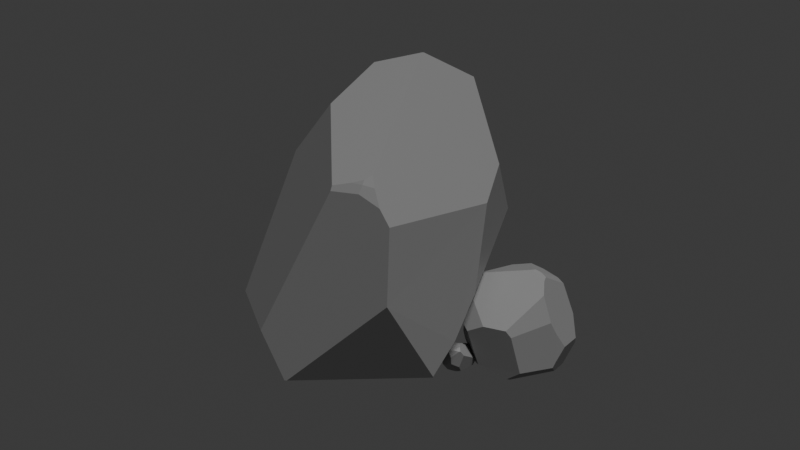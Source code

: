 # Source: low-poly-rock.blend  (saved by Blender 4.5.90; exported with 4.5.12 LTS)
import bpy
from mathutils import Matrix  # noqa: F401  (used for matrix-valued properties, if any)

bpy.ops.wm.read_factory_settings(use_empty=True)
scene = bpy.context.scene
scene.name = 'Scene'

# ---- collections
col_collection = bpy.data.collections.new('Collection'); scene.collection.children.link(col_collection)

# ---- materials (node trees are filled in below, after node groups)
mat_material_002 = bpy.data.materials.new('Material.002')
mat_material_001 = bpy.data.materials.new('Material.001')
mat_material_003 = bpy.data.materials.new('Material.003')

# ---- material node trees
mat_material_002.use_nodes = True; mat_material_002.node_tree.nodes.clear()
_N = mat_material_002.node_tree.nodes; _L = mat_material_002.node_tree.links
n0 = _N.new('ShaderNodeBsdfPrincipled'); n0.name = 'Principled BSDF'; n0.location = (-200, 100)
n0.inputs[0].default_value = (0.2789, 0.2789, 0.2789, 1.0)
n1 = _N.new('ShaderNodeOutputMaterial'); n1.name = 'Material Output'; n1.location = (200, 100)
_L.new(n0.outputs[0], n1.inputs[0])
n1.is_active_output = True
mat_material_001.use_nodes = True; mat_material_001.node_tree.nodes.clear()
_N = mat_material_001.node_tree.nodes; _L = mat_material_001.node_tree.links
n0 = _N.new('ShaderNodeBsdfPrincipled'); n0.name = 'Principled BSDF'; n0.location = (-200, 100)
n0.inputs[0].default_value = (0.2789, 0.2789, 0.2789, 1.0)
n1 = _N.new('ShaderNodeOutputMaterial'); n1.name = 'Material Output'; n1.location = (200, 100)
_L.new(n0.outputs[0], n1.inputs[0])
n1.is_active_output = True
mat_material_003.use_nodes = True; mat_material_003.node_tree.nodes.clear()
_N = mat_material_003.node_tree.nodes; _L = mat_material_003.node_tree.links
n0 = _N.new('ShaderNodeBsdfPrincipled'); n0.name = 'Principled BSDF'; n0.location = (-200, 100)
n0.inputs[0].default_value = (0.2789, 0.2789, 0.2789, 1.0)
n1 = _N.new('ShaderNodeOutputMaterial'); n1.name = 'Material Output'; n1.location = (200, 100)
_L.new(n0.outputs[0], n1.inputs[0])
n1.is_active_output = True

# ---- world
world_world = bpy.data.worlds.new('World'); scene.world = world_world
world_world.use_nodes = True; world_world.node_tree.nodes.clear()
_N = world_world.node_tree.nodes; _L = world_world.node_tree.links
n0 = _N.new('ShaderNodeOutputWorld'); n0.name = 'World Output'; n0.location = (200, 100)
n1 = _N.new('ShaderNodeBackground'); n1.name = 'Background'; n1.location = (-200, 100)
n1.inputs[0].default_value = (0.05088, 0.05088, 0.05088, 1.0)
_L.new(n1.outputs[0], n0.inputs[0])
n0.is_active_output = True
world_world.color = (0.05088, 0.05088, 0.05088)
world_world.sun_shadow_jitter_overblur = 0.0

# ---- cameras
cam_camera = bpy.data.cameras.new('Camera')
cam_camera.clip_end = 100.0
cam_camera.ortho_scale = 7.314

# ---- lights
light_light = bpy.data.lights.new('Light', 'SUN')
light_light.color = (0.2259, 0.2259, 0.2259)
light_light.exposure = -2.329
light_light.angle = 0.1993
light_light.energy = 50.0
light_light.shadow_soft_size = 0.1
light_light.shadow_cascade_max_distance = 1000.0

# ---- meshes
me_sphere = bpy.data.meshes.new('Sphere')
me_sphere.from_pydata([(0.8155, -0.1622, -0.5556), (0.8537, -0.1698, -0.4826), (0.8198, -0.1186, -0.5556), (0.9292, -0.03953, -0.3052), (0.8999, -0.09755, -0.4097), (0.6112, 0.5289, 0.5403), (0.6157, 0.5244, 0.5391), (0.3444, 0.8086, -0.3559), (0.8632, 0.2868, -0.07742), (0.588, -0.3161, 0.3996), (0.6989, -0.08323, -0.7071), (0.699, -0.08273, -0.707), (0.7666, -0.1525, -0.6163), (0.8083, -0.1859, -0.5556), (0.8188, -0.2204, -0.5179), (0.6963, -0.1097, -0.7071), (0.6908, -0.1093, -0.7116), (-0.3167, 0.4794, 0.699), (0.5218, 0.515, 0.5847), (0.3336, 0.8126, -0.3686), (0.2635, 0.6398, -0.6527), (-0.3085, 0.7938, -0.3086), (-0.8184, 0.5269, -0.07048), (-0.3817, 0.4913, 0.6606), (-0.5803, 0.7163, -0.06031), (-0.7898, 0.5924, 0.01084), (-0.7117, 0.4294, 0.4659), (0.5755, 0.3379, 0.6015), (0.5451, 0.09706, 0.6124), (0.3506, 0.4114, 0.6899), (-0.05593, 0.2716, 0.8485), (0.1742, -0.4502, -0.8154), (0.2991, -0.8371, -0.387), (0.119, -0.7142, -0.6308), (-0.3399, 0.5537, -0.713), (-0.3221, 0.5456, -0.7293), (-0.8237, 0.4173, -0.2681), (-0.9023, 0.1665, -0.1964), (-0.2234, -0.1903, -0.822), (-0.7684, -0.2147, 0.4324), (-0.8065, -0.1045, 0.41), (-0.9259, -0.01846, -0.1751), (-0.8278, -0.3774, -0.2663), (-0.4597, -0.3449, 0.6146), (-0.05858, -0.3223, 0.847), (-0.02082, -0.3499, 0.8321), (0.2939, -0.8407, -0.3737), (-0.03333, -0.8298, -0.2123), (-0.3072, -0.676, -0.4894), (-0.6044, -0.5174, -0.4722), (-0.6796, -0.5033, -0.403), (-0.3219, -0.7092, -0.3862), (0.4246, -0.5112, 0.4348), (-0.0191, -0.3526, 0.8297), (-0.04961, -0.6254, 0.4761), (0.145, -0.8465, 0.09969), (0.2133, -0.8488, 0.06855)], [], [(40, 41, 42, 39), (25, 26, 23, 24), (12, 0, 13), (2, 4, 1, 0), (16, 10, 15), (6, 8, 7, 5), (29, 18, 17, 30), (0, 1, 14, 13), (11, 2, 0, 12, 15, 10), (29, 27, 6, 5, 18), (7, 8, 3, 4, 2, 11, 20, 19), (24, 23, 17, 18, 5, 7, 19, 21), (6, 27, 28, 9, 3, 8), (14, 32, 33, 31, 16, 15, 12, 13), (50, 49, 48, 51), (40, 26, 25, 22, 37, 41), (22, 36, 37), (11, 10, 16, 31, 38, 35, 20), (20, 35, 34, 21, 19), (25, 24, 21, 34, 36, 22), (44, 30, 17, 23, 26, 40, 39, 43), (53, 45, 44, 43, 54), (29, 30, 44, 45, 28, 27), (52, 53, 54, 55, 56), (48, 33, 32, 46, 47, 51), (36, 34, 35, 38, 49, 50, 42, 41, 37), (31, 33, 48, 49, 38), (47, 46, 56, 55), (50, 51, 47, 55, 54, 43, 39, 42), (28, 45, 53, 52, 9), (4, 3, 9, 52, 56, 46, 32, 14, 1)])
_uv = me_sphere.uv_layers.new(name='UVMap')
_uv.uv.foreach_set('vector', [0.2906, 0.6389, 0.2039, 0.4434, 0.07145, 0.4129, 0.2081, 0.6495, 0.8978, 0.5033, 0.805, 0.6557, 0.8277, 0.7452, 0.8548, 0.479, 0.4688, 0.2875, 0.4688, 0.3125, 0.464, 0.3125, 0.4771, 0.3125, 0.4826, 0.3652, 0.4688, 0.3389, 0.4688, 0.3125, 0.475, 0.2477, 0.4811, 0.25, 0.4752, 0.25, 0.6117, 0.6857, 0.5489, 0.4747, 0.6873, 0.3815, 0.6143, 0.6863, 0.6283, 0.7605, 0.6333, 0.7078, 0.8134, 0.7636, 0.6603, 0.8398, 0.4688, 0.3125, 0.4688, 0.3389, 0.4579, 0.3261, 0.464, 0.3125, 0.4813, 0.25, 0.4771, 0.3125, 0.4688, 0.3125, 0.4688, 0.2875, 0.4752, 0.25, 0.4811, 0.25, 0.6283, 0.7605, 0.5632, 0.7132, 0.6117, 0.6857, 0.6143, 0.6863, 0.6333, 0.7078, 0.6873, 0.3815, 0.5489, 0.4747, 0.4923, 0.4012, 0.4826, 0.3652, 0.4771, 0.3125, 0.4813, 0.25, 0.6812, 0.2724, 0.6892, 0.3773, 0.8548, 0.479, 0.8277, 0.7452, 0.8134, 0.7636, 0.6333, 0.7078, 0.6143, 0.6863, 0.6873, 0.3815, 0.6892, 0.3773, 0.8059, 0.3964, 0.6117, 0.6857, 0.5632, 0.7132, 0.5033, 0.7225, 0.4096, 0.6515, 0.4923, 0.4012, 0.5489, 0.4747, 0.4579, 0.3261, 0.307, 0.3733, 0.2793, 0.2782, 0.3054, 0.1943, 0.475, 0.2477, 0.4752, 0.25, 0.4688, 0.2875, 0.464, 0.3125, 0.1047, 0.3667, 0.1551, 0.3409, 0.1859, 0.3349, 0.1807, 0.3724, 0.2906, 0.6389, 0.805, 0.6557, 0.8978, 0.5033, 0.9096, 0.4765, 0.3459, 0.4361, 0.2039, 0.4434, 0.9096, 0.4765, 0.9265, 0.411, 0.3459, 0.4361, 0.4813, 0.25, 0.4811, 0.25, 0.475, 0.2477, 0.3054, 0.1943, 0.6785, 0.1917, 0.8373, 0.2381, 0.6812, 0.2724, 0.6812, 0.2724, 0.8373, 0.2381, 0.8408, 0.244, 0.8059, 0.3964, 0.6892, 0.3773, 0.8978, 0.5033, 0.8548, 0.479, 0.8059, 0.3964, 0.8408, 0.244, 0.9265, 0.411, 0.9096, 0.4765, 0.3224, 0.8311, 0.6603, 0.8398, 0.8134, 0.7636, 0.8277, 0.7452, 0.805, 0.6557, 0.2906, 0.6389, 0.2081, 0.6495, 0.2189, 0.7262, 0.3031, 0.8224, 0.3031, 0.8235, 0.3224, 0.8311, 0.2189, 0.7262, 0.2628, 0.671, 0.6283, 0.7605, 0.6603, 0.8398, 0.3224, 0.8311, 0.3031, 0.8235, 0.5033, 0.7225, 0.5632, 0.7132, 0.3591, 0.6586, 0.3031, 0.8224, 0.2628, 0.671, 0.276, 0.538, 0.2901, 0.5276, 0.1859, 0.3349, 0.2793, 0.2782, 0.307, 0.3733, 0.3058, 0.3778, 0.2384, 0.4317, 0.1807, 0.3724, 0.9265, 0.411, 0.8408, 0.244, 0.8373, 0.2381, 0.6785, 0.1917, 0.1551, 0.3409, 0.1047, 0.3667, 0.07145, 0.4129, 0.2039, 0.4434, 0.3459, 0.4361, 0.3054, 0.1943, 0.2793, 0.2782, 0.1859, 0.3349, 0.1551, 0.3409, 0.6785, 0.1917, 0.2384, 0.4317, 0.3058, 0.3778, 0.2901, 0.5276, 0.276, 0.538, 0.1047, 0.3667, 0.1807, 0.3724, 0.2384, 0.4317, 0.276, 0.538, 0.2628, 0.671, 0.2189, 0.7262, 0.2081, 0.6495, 0.07145, 0.4129, 0.5033, 0.7225, 0.3031, 0.8235, 0.3031, 0.8224, 0.3591, 0.6586, 0.4096, 0.6515, 0.4826, 0.3652, 0.4923, 0.4012, 0.4096, 0.6515, 0.3591, 0.6586, 0.2901, 0.5276, 0.3058, 0.3778, 0.307, 0.3733, 0.4579, 0.3261, 0.4688, 0.3389])
me_sphere.materials.append(mat_material_002)
me_sphere.update()
me_sphere_001 = bpy.data.meshes.new('Sphere.001')
me_sphere_001.from_pydata([(0.8155, -0.1622, -0.5556), (0.8537, -0.1698, -0.4826), (0.8198, -0.1186, -0.5556), (0.9292, -0.03953, -0.3052), (0.8999, -0.09755, -0.4097), (0.3444, 0.8086, -0.3559), (0.8632, 0.2868, -0.07742), (0.588, -0.3161, 0.3996), (0.6989, -0.08323, -0.7071), (0.699, -0.08273, -0.707), (0.7666, -0.1525, -0.6163), (0.8083, -0.1859, -0.5556), (0.8188, -0.2204, -0.5179), (0.6963, -0.1097, -0.7071), (0.6908, -0.1093, -0.7116), (0.3336, 0.8126, -0.3686), (-0.3085, 0.7938, -0.3086), (-0.8184, 0.5269, -0.07048), (-0.5803, 0.7163, -0.06031), (-0.7898, 0.5924, 0.01084), (-0.7117, 0.4294, 0.4659), (0.5451, 0.09706, 0.6124), (-0.8237, 0.4173, -0.2681), (-0.9023, 0.1665, -0.1964), (-0.2234, -0.1903, -0.822), (-0.7684, -0.2147, 0.4324), (-0.8065, -0.1045, 0.41), (-0.9259, -0.01846, -0.1751), (-0.8278, -0.3774, -0.2663), (-0.4597, -0.3449, 0.6146), (-0.6044, -0.5174, -0.4722), (-0.6796, -0.5033, -0.403), (-0.04961, -0.6254, 0.4761), (0.6701, 0.4721, 0.4036), (0.5415, 0.6019, 0.3063), (-0.414, 0.5279, 0.5436), (-0.4763, 0.4736, 0.6048), (0.5675, 0.2745, 0.6044), (0.2772, -0.3822, -0.7947), (-0.1009, -0.2704, -0.82), (-0.4982, -0.5741, -0.4783), (0.4782, -0.6245, -0.4321), (-0.4134, -0.6565, -0.3905), (0.1331, -0.8329, 0.1228), (0.2301, -0.822, 0.09769), (-0.4103, -0.639, -0.4385), (0.2797, -0.5492, -0.6493), (0.264, -0.1249, 0.7215), (-0.1868, -0.3295, 0.7727), (0.1652, 0.1814, 0.7615), (-0.1285, 0.1889, 0.8064), (0.5074, -0.4123, 0.4169), (-0.03231, -0.4707, 0.6766), (0.38, -0.5825, 0.3575), (-0.06284, -0.4003, 0.7482), (0.1877, -0.25, 0.7227), (-0.1085, 0.58, -0.7014), (-0.3316, 0.6167, -0.607), (-0.282, 0.2467, -0.767), (-0.4667, 0.518, -0.5963), (0.3894, 0.4309, -0.6684), (0.1426, 0.6204, -0.6685), (0.3169, 0.7713, -0.4364)], [], [(26, 27, 28, 25), (10, 0, 11), (2, 4, 1, 0), (14, 8, 13), (33, 6, 5, 34), (0, 1, 12, 11), (9, 2, 0, 10, 13, 8), (33, 37, 21, 7, 3, 6), (45, 40, 39, 38, 46), (26, 20, 19, 17, 23, 27), (17, 22, 23), (54, 48, 29, 32, 52), (39, 40, 30, 24), (41, 44, 43, 42, 45, 46), (48, 50, 36, 20, 26, 25, 29), (19, 20, 36, 35, 18), (18, 35, 34, 5, 15, 16), (57, 56, 58, 59), (31, 42, 43, 32, 29, 25, 28), (31, 30, 40, 45, 42), (12, 41, 46, 38, 14, 13, 10, 11), (37, 33, 34, 35, 36, 50, 49), (53, 52, 32, 43, 44), (37, 49, 47, 21), (50, 48, 54, 55, 47, 49), (52, 53, 51, 55, 54), (4, 3, 7, 51, 53, 44, 41, 12, 1), (21, 47, 55, 51, 7), (22, 59, 58, 24, 30, 31, 28, 27, 23), (19, 18, 16, 57, 59, 22, 17), (61, 56, 57, 16, 15, 62), (60, 61, 62), (5, 6, 3, 4, 2, 9, 60, 62, 15), (9, 8, 14, 38, 39, 24, 58, 56, 61, 60)])
_uv = me_sphere_001.uv_layers.new(name='UVMap')
_uv.uv.foreach_set('vector', [0.2906, 0.6389, 0.2039, 0.4434, 0.07145, 0.4129, 0.2081, 0.6495, 0.4688, 0.2875, 0.4688, 0.3125, 0.464, 0.3125, 0.4771, 0.3125, 0.4826, 0.3652, 0.4688, 0.3389, 0.4688, 0.3125, 0.475, 0.2477, 0.4811, 0.25, 0.4752, 0.25, 0.5979, 0.6393, 0.5489, 0.4747, 0.6873, 0.3815, 0.6334, 0.6067, 0.4688, 0.3125, 0.4688, 0.3389, 0.4579, 0.3261, 0.464, 0.3125, 0.4813, 0.25, 0.4771, 0.3125, 0.4688, 0.3125, 0.4688, 0.2875, 0.4752, 0.25, 0.4811, 0.25, 0.5979, 0.6393, 0.5474, 0.7157, 0.5033, 0.7225, 0.4096, 0.6515, 0.4923, 0.4012, 0.5489, 0.4747, 0.1736, 0.3533, 0.1661, 0.3387, 0.5636, 0.1925, 0.3392, 0.2049, 0.3262, 0.2652, 0.2906, 0.6389, 0.805, 0.6557, 0.8978, 0.5033, 0.9096, 0.4765, 0.3459, 0.4361, 0.2039, 0.4434, 0.9096, 0.4765, 0.9265, 0.411, 0.3459, 0.4361, 0.2922, 0.7874, 0.2893, 0.7975, 0.2189, 0.7262, 0.2628, 0.671, 0.2857, 0.7569, 0.5636, 0.1925, 0.1661, 0.3387, 0.1551, 0.3409, 0.6785, 0.1917, 0.359, 0.357, 0.2956, 0.538, 0.2752, 0.5461, 0.1613, 0.371, 0.1736, 0.3533, 0.3262, 0.2652, 0.2893, 0.7975, 0.6211, 0.8175, 0.8212, 0.7196, 0.805, 0.6557, 0.2906, 0.6389, 0.2081, 0.6495, 0.2189, 0.7262, 0.8978, 0.5033, 0.805, 0.6557, 0.8212, 0.7196, 0.8321, 0.702, 0.8548, 0.479, 0.8548, 0.479, 0.8321, 0.702, 0.6334, 0.6067, 0.6873, 0.3815, 0.6892, 0.3773, 0.8059, 0.3964, 0.8317, 0.284, 0.7804, 0.2506, 0.7728, 0.2192, 0.8633, 0.2878, 0.1047, 0.3667, 0.1613, 0.371, 0.2752, 0.5461, 0.2628, 0.671, 0.2189, 0.7262, 0.2081, 0.6495, 0.07145, 0.4129, 0.1047, 0.3667, 0.1551, 0.3409, 0.1661, 0.3387, 0.1736, 0.3533, 0.1613, 0.371, 0.4579, 0.3261, 0.359, 0.357, 0.3262, 0.2652, 0.3392, 0.2049, 0.475, 0.2477, 0.4752, 0.25, 0.4688, 0.2875, 0.464, 0.3125, 0.5474, 0.7157, 0.5979, 0.6393, 0.6334, 0.6067, 0.8321, 0.702, 0.8212, 0.7196, 0.6211, 0.8175, 0.5683, 0.7943, 0.3446, 0.6309, 0.2857, 0.7569, 0.2628, 0.671, 0.2752, 0.5461, 0.2956, 0.538, 0.5474, 0.7157, 0.5683, 0.7943, 0.4039, 0.7727, 0.5033, 0.7225, 0.6211, 0.8175, 0.2893, 0.7975, 0.2922, 0.7874, 0.3641, 0.7754, 0.4039, 0.7727, 0.5683, 0.7943, 0.2857, 0.7569, 0.3446, 0.6309, 0.3847, 0.655, 0.3641, 0.7754, 0.2922, 0.7874, 0.4826, 0.3652, 0.4923, 0.4012, 0.4096, 0.6515, 0.3847, 0.655, 0.3446, 0.6309, 0.2956, 0.538, 0.359, 0.357, 0.4579, 0.3261, 0.4688, 0.3389, 0.5033, 0.7225, 0.4039, 0.7727, 0.3641, 0.7754, 0.3847, 0.655, 0.4096, 0.6515, 0.9265, 0.411, 0.8633, 0.2878, 0.7728, 0.2192, 0.6785, 0.1917, 0.1551, 0.3409, 0.1047, 0.3667, 0.07145, 0.4129, 0.2039, 0.4434, 0.3459, 0.4361, 0.8978, 0.5033, 0.8548, 0.479, 0.8059, 0.3964, 0.8317, 0.284, 0.8633, 0.2878, 0.9265, 0.411, 0.9096, 0.4765, 0.7135, 0.2653, 0.7804, 0.2506, 0.8317, 0.284, 0.8059, 0.3964, 0.6892, 0.3773, 0.6873, 0.3523, 0.6234, 0.266, 0.7135, 0.2653, 0.6873, 0.3523, 0.6873, 0.3815, 0.5489, 0.4747, 0.4923, 0.4012, 0.4826, 0.3652, 0.4771, 0.3125, 0.4813, 0.25, 0.6234, 0.266, 0.6873, 0.3523, 0.6892, 0.3773, 0.4813, 0.25, 0.4811, 0.25, 0.475, 0.2477, 0.3392, 0.2049, 0.5636, 0.1925, 0.6785, 0.1917, 0.7728, 0.2192, 0.7804, 0.2506, 0.7135, 0.2653, 0.6234, 0.266])
me_sphere_001.materials.append(mat_material_001)
me_sphere_001.update()
me_sphere_002 = bpy.data.meshes.new('Sphere.002')
me_sphere_002.from_pydata([(0.8198, -0.1186, -0.5556), (0.9292, -0.03953, -0.3052), (0.8999, -0.09755, -0.4097), (0.8632, 0.2868, -0.07742), (0.588, -0.3161, 0.3996), (0.6989, -0.08323, -0.7071), (0.699, -0.08273, -0.707), (0.6963, -0.1097, -0.7071), (0.6908, -0.1093, -0.7116), (-0.8184, 0.5269, -0.07048), (0.5451, 0.09706, 0.6124), (-0.8237, 0.4173, -0.2681), (-0.9023, 0.1665, -0.1964), (-0.7684, -0.2147, 0.4324), (-0.8065, -0.1045, 0.41), (-0.9259, -0.01846, -0.1751), (-0.4597, -0.3449, 0.6146), (-0.04961, -0.6254, 0.4761), (0.264, -0.1249, 0.7215), (-0.1868, -0.3295, 0.7727), (0.1652, 0.1814, 0.7615), (-0.1285, 0.1889, 0.8064), (0.5074, -0.4123, 0.4169), (-0.03231, -0.4707, 0.6766), (-0.06284, -0.4003, 0.7482), (0.1877, -0.25, 0.7227), (-0.1085, 0.58, -0.7014), (-0.3316, 0.6167, -0.607), (-0.282, 0.2467, -0.767), (-0.4667, 0.518, -0.5963), (0.3894, 0.4309, -0.6684), (0.1426, 0.6204, -0.6685), (-0.8941, -0.1348, -0.2047), (-0.8007, -0.3032, 0.05246), (-0.2353, -0.1019, -0.8109), (0.8773, -0.1329, -0.4453), (0.8194, -0.1222, -0.5556), (0.7167, -0.1221, -0.6808), (-0.02424, -0.6542, 0.427), (0.2839, -0.5564, 0.4319), (0.4474, -0.4924, 0.3889), (0.6579, -0.131, -0.7183), (0.1556, -0.2729, -0.7926), (-0.1649, -0.6375, 0.1935), (-0.8026, 0.5631, -0.02553), (-0.7312, 0.3195, 0.4544), (-0.1395, 0.1979, 0.8001), (-0.3109, 0.7758, -0.3389), (0.6758, 0.4753, -0.178), (0.8134, 0.3346, 0.04657), (0.5527, 0.1572, 0.6097), (0.2229, 0.1947, 0.739), (0.2735, 0.7338, -0.4941), (0.3299, 0.7102, -0.4781), (0.0345, 0.2625, 0.7097), (-0.1628, 0.7895, -0.3368)], [], [(35, 40, 39, 38, 43, 42, 41, 37, 36), (8, 5, 7), (49, 50, 10, 4, 1, 3), (9, 11, 12), (24, 19, 16, 17, 23), (27, 26, 28, 29), (51, 20, 18, 10, 50), (21, 19, 24, 25, 18, 20), (10, 18, 25, 22, 4), (43, 33, 32, 34, 42), (44, 47, 27, 29, 11, 9), (48, 3, 1, 2, 0, 6, 30, 53), (39, 23, 17, 38), (14, 15, 32, 33, 13), (11, 29, 28, 34, 32, 15, 12), (37, 41, 8, 7), (6, 5, 8, 41, 42, 34, 28, 26, 31, 30), (23, 39, 40, 22, 25, 24), (33, 43, 38, 17, 16, 13), (6, 0, 36, 37, 7, 5), (0, 2, 35, 36), (2, 1, 4, 22, 40, 35), (51, 54, 46, 21, 20), (19, 21, 46, 45, 14, 13, 16), (14, 45, 44, 9, 12, 15), (49, 3, 48), (54, 55, 47, 44, 45, 46), (30, 31, 52, 53), (31, 26, 27, 47, 55, 52), (53, 52, 55, 54, 51, 50, 49, 48)])
_uv = me_sphere_002.uv_layers.new(name='UVMap')
_uv.uv.foreach_set('vector', [0.4758, 0.3524, 0.3658, 0.6437, 0.3308, 0.6603, 0.2645, 0.6536, 0.2339, 0.571, 0.4607, 0.2062, 0.4642, 0.2443, 0.4733, 0.2608, 0.4765, 0.3125, 0.475, 0.2477, 0.4811, 0.25, 0.4752, 0.25, 0.5615, 0.5172, 0.5183, 0.7202, 0.5033, 0.7225, 0.4096, 0.6515, 0.4923, 0.4012, 0.5489, 0.4747, 0.9096, 0.4765, 0.9265, 0.411, 0.3459, 0.4361, 0.2922, 0.7874, 0.2893, 0.7975, 0.2189, 0.7262, 0.2628, 0.671, 0.2857, 0.7569, 0.8317, 0.284, 0.7804, 0.2506, 0.7728, 0.2192, 0.8633, 0.2878, 0.5653, 0.783, 0.5683, 0.7943, 0.4039, 0.7727, 0.5033, 0.7225, 0.5183, 0.7202, 0.6211, 0.8175, 0.2893, 0.7975, 0.2922, 0.7874, 0.3641, 0.7754, 0.4039, 0.7727, 0.5683, 0.7943, 0.5033, 0.7225, 0.4039, 0.7727, 0.3641, 0.7754, 0.3847, 0.655, 0.4096, 0.6515, 0.2339, 0.571, 0.1338, 0.5208, 0.161, 0.4335, 0.6976, 0.1972, 0.4607, 0.2062, 0.9031, 0.4913, 0.8086, 0.385, 0.8317, 0.284, 0.8633, 0.2878, 0.9265, 0.411, 0.9096, 0.4765, 0.5989, 0.4411, 0.5489, 0.4747, 0.4923, 0.4012, 0.4826, 0.3652, 0.4771, 0.3125, 0.4813, 0.25, 0.6234, 0.266, 0.6758, 0.3368, 0.3308, 0.6603, 0.2857, 0.7569, 0.2628, 0.671, 0.2645, 0.6536, 0.2906, 0.6389, 0.2039, 0.4434, 0.161, 0.4335, 0.1338, 0.5208, 0.2081, 0.6495, 0.9265, 0.411, 0.8633, 0.2878, 0.7728, 0.2192, 0.6976, 0.1972, 0.161, 0.4335, 0.2039, 0.4434, 0.3459, 0.4361, 0.4733, 0.2608, 0.4642, 0.2443, 0.475, 0.2477, 0.4752, 0.25, 0.4813, 0.25, 0.4811, 0.25, 0.475, 0.2477, 0.4642, 0.2443, 0.4607, 0.2062, 0.6976, 0.1972, 0.7728, 0.2192, 0.7804, 0.2506, 0.7135, 0.2653, 0.6234, 0.266, 0.2857, 0.7569, 0.3308, 0.6603, 0.3658, 0.6437, 0.3847, 0.655, 0.3641, 0.7754, 0.2922, 0.7874, 0.1338, 0.5208, 0.2339, 0.571, 0.2645, 0.6536, 0.2628, 0.671, 0.2189, 0.7262, 0.2081, 0.6495, 0.4813, 0.25, 0.4771, 0.3125, 0.4765, 0.3125, 0.4733, 0.2608, 0.4752, 0.25, 0.4811, 0.25, 0.4771, 0.3125, 0.4826, 0.3652, 0.4758, 0.3524, 0.4765, 0.3125, 0.4826, 0.3652, 0.4923, 0.4012, 0.4096, 0.6515, 0.3847, 0.655, 0.3658, 0.6437, 0.4758, 0.3524, 0.5653, 0.783, 0.6221, 0.7748, 0.6274, 0.8144, 0.6211, 0.8175, 0.5683, 0.7943, 0.2893, 0.7975, 0.6211, 0.8175, 0.6274, 0.8144, 0.6992, 0.6522, 0.2906, 0.6389, 0.2081, 0.6495, 0.2189, 0.7262, 0.2906, 0.6389, 0.6992, 0.6522, 0.9031, 0.4913, 0.9096, 0.4765, 0.3459, 0.4361, 0.2039, 0.4434, 0.5615, 0.5172, 0.5489, 0.4747, 0.5989, 0.4411, 0.6221, 0.7748, 0.7805, 0.3866, 0.8086, 0.385, 0.9031, 0.4913, 0.6992, 0.6522, 0.6274, 0.8144, 0.6234, 0.266, 0.7135, 0.2653, 0.6938, 0.3306, 0.6758, 0.3368, 0.7135, 0.2653, 0.7804, 0.2506, 0.8317, 0.284, 0.8086, 0.385, 0.7805, 0.3866, 0.6938, 0.3306, 0.6758, 0.3368, 0.6938, 0.3306, 0.7805, 0.3866, 0.6221, 0.7748, 0.5653, 0.783, 0.5183, 0.7202, 0.5615, 0.5172, 0.5989, 0.4411])
me_sphere_002.materials.append(mat_material_003)
me_sphere_002.update()

# ---- objects
ob_light = bpy.data.objects.new('Light', light_light)
ob_camera = bpy.data.objects.new('Camera', cam_camera)
ob_big_rock = bpy.data.objects.new('Big Rock', me_sphere)
ob_big_support_rock = bpy.data.objects.new('Big support rock', me_sphere_001)
ob_small_support_rock = bpy.data.objects.new('Small support rock', me_sphere_002)

# ---- transforms, parenting, visibility, modifiers, constraints
ob_light.location = (6.85, 0.6722, 21.71)
ob_light.rotation_euler = (0.6503, 0.05522, 1.866)
ob_light.lock_rotations_4d = False
ob_light.empty_display_type = 'ARROWS'
ob_light.color = (0.0, 0.0, 0.0, 0.0)
ob_light.lineart.crease_threshold = 0.0
ob_camera.location = (19.02, 0.02062, 4.958)
ob_camera.rotation_euler = (1.44, 0.003962, 1.559)
ob_camera.lock_rotations_4d = False
ob_camera.empty_display_type = 'ARROWS'
ob_camera.color = (0.0, 0.0, 0.0, 0.0)
ob_camera.display_type = 'WIRE'
ob_camera.lineart.crease_threshold = 0.0
ob_big_rock.location = (0.0, 0.0, 2.336)
ob_big_rock.rotation_euler = (-8.281, 0.01945, 0.282)
ob_big_rock.scale = (2.373, 3.533, 2.328)
ob_big_support_rock.location = (-0.283, 2.298, 0.6645)
ob_big_support_rock.rotation_euler = (-8.281, 0.01945, -2.721)
ob_big_support_rock.scale = (0.8933, 1.304, 1.278)
ob_small_support_rock.location = (0.1392, 1.234, 0.1765)
ob_small_support_rock.rotation_euler = (-6.808, -1.041, -3.591)
ob_small_support_rock.scale = (0.2842, 0.4149, 0.4065)

# ---- collection membership
col_collection.objects.link(ob_light)
col_collection.objects.link(ob_camera)
col_collection.objects.link(ob_big_rock)
col_collection.objects.link(ob_big_support_rock)
col_collection.objects.link(ob_small_support_rock)

# ---- scene / render settings (as saved in the file)
scene.camera = ob_camera
scene.frame_start = 1; scene.frame_end = 250; scene.frame_set(1)
scene.render.engine = 'BLENDER_EEVEE_NEXT'
bpy.context.view_layer.update()
